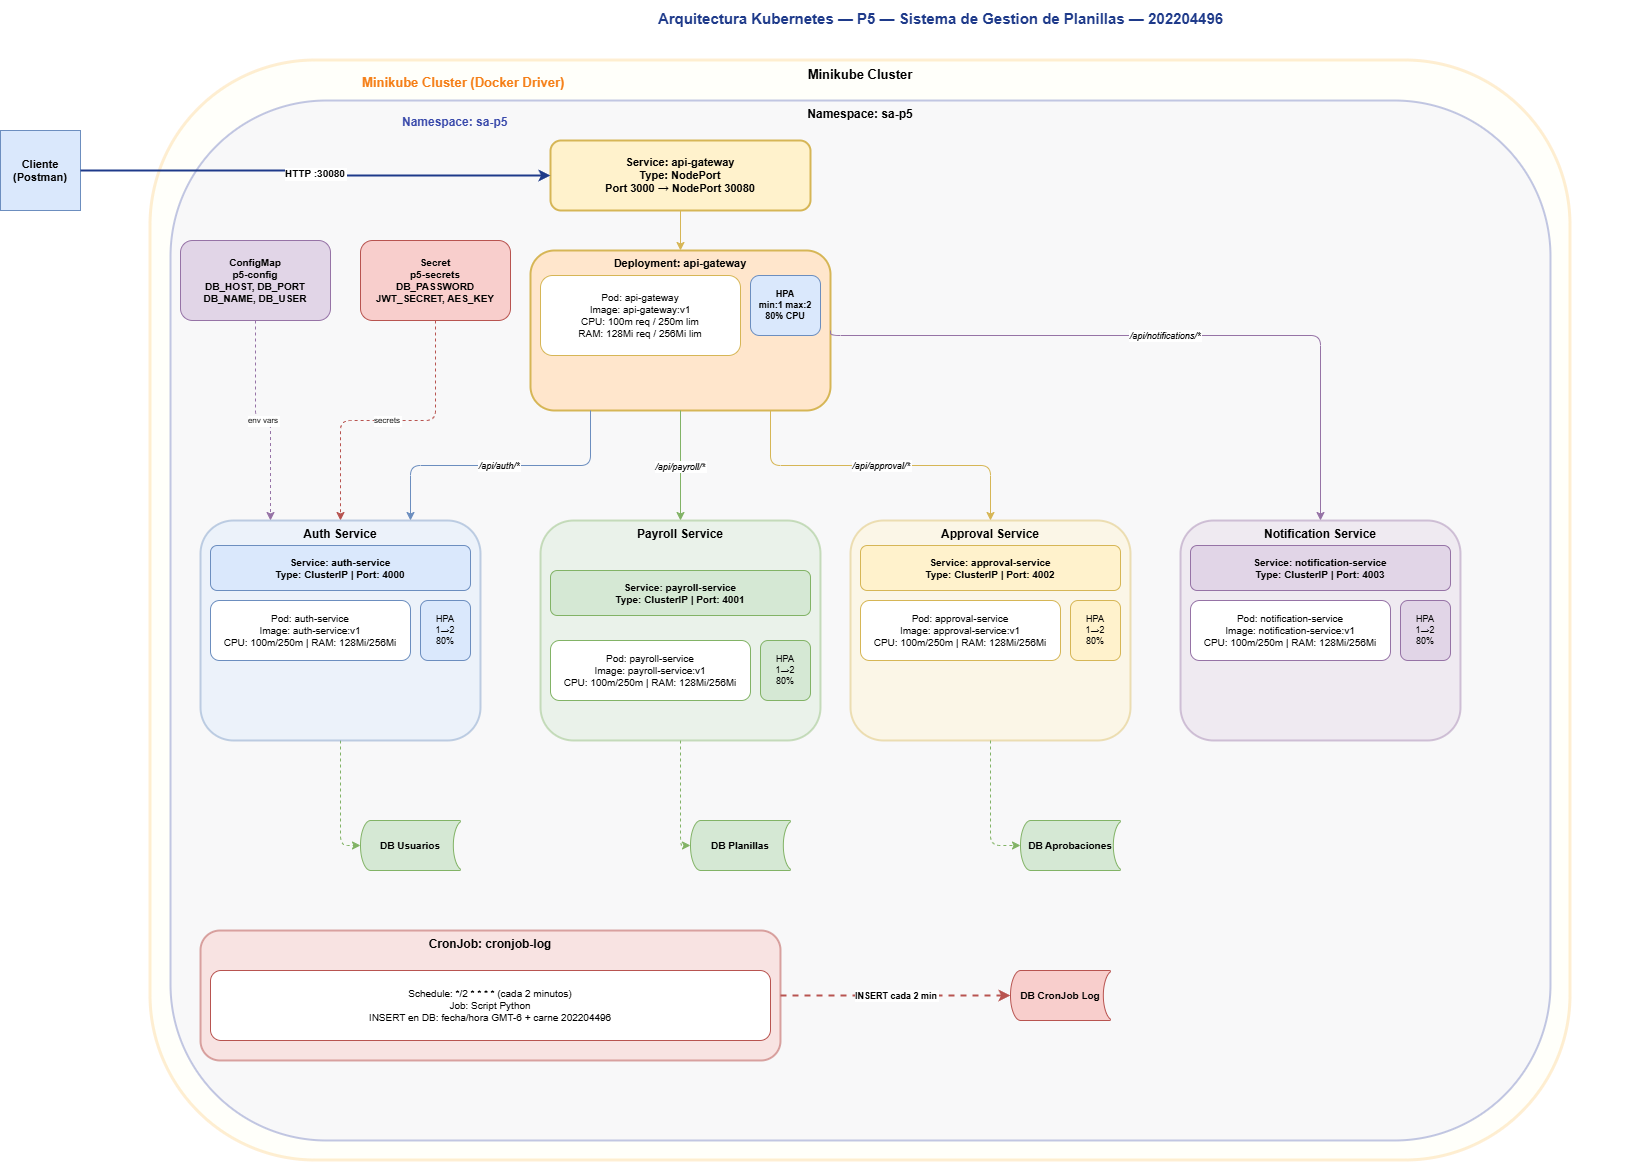

The diagram above was exported from draw.io. Its source (the exported page's mxGraphModel, read from the mxfile embedded in the PNG):
<mxGraphModel dx="1892" dy="1230" grid="1" gridSize="10" guides="1" tooltips="1" connect="1" arrows="1" fold="1" page="1" pageScale="1" pageWidth="1900" pageHeight="1300" math="0" shadow="0">
  <root>
    <mxCell id="0" />
    <mxCell id="1" parent="0" />
    <mxCell id="cluster" parent="1" style="rounded=1;whiteSpace=wrap;html=1;fillColor=#fffde7;strokeColor=#f9a825;strokeWidth=3;opacity=20;fontSize=13;fontStyle=1;verticalAlign=top;" value="Minikube Cluster" vertex="1">
      <mxGeometry height="1100" width="1420" x="160" y="80" as="geometry" />
    </mxCell>
    <mxCell id="namespace" parent="1" style="rounded=1;whiteSpace=wrap;html=1;fillColor=#e8eaf6;strokeColor=#3949ab;strokeWidth=2;opacity=30;fontSize=12;fontStyle=1;verticalAlign=top;" value="Namespace: sa-p5" vertex="1">
      <mxGeometry height="1040" width="1380" x="180" y="120" as="geometry" />
    </mxCell>
    <mxCell id="titulo" parent="1" style="text;html=1;strokeColor=none;fillColor=none;align=center;verticalAlign=middle;fontSize=15;fontStyle=1;fontColor=#1e3a8a;" value="Arquitectura Kubernetes — P5 — Sistema de Gestion de Planillas — 202204496" vertex="1">
      <mxGeometry height="35" width="1400" x="250" y="20" as="geometry" />
    </mxCell>
    <mxCell id="client" parent="1" style="shape=mxgraph.network.workstation;fillColor=#dae8fc;strokeColor=#6c8ebf;fontStyle=1;fontSize=11;" value="Cliente&#10;(Postman)" vertex="1">
      <mxGeometry height="80" width="80" x="10" y="150" as="geometry" />
    </mxCell>
    <mxCell id="db-auth" parent="1" style="shape=mxgraph.flowchart.stored_data;fillColor=#d5e8d4;strokeColor=#82b366;fontSize=10;fontStyle=1;" value="DB Usuarios" vertex="1">
      <mxGeometry height="50" width="100" x="370" y="840" as="geometry" />
    </mxCell>
    <mxCell id="db-payroll" parent="1" style="shape=mxgraph.flowchart.stored_data;fillColor=#d5e8d4;strokeColor=#82b366;fontSize=10;fontStyle=1;" value="DB Planillas" vertex="1">
      <mxGeometry height="50" width="100" x="700" y="840" as="geometry" />
    </mxCell>
    <mxCell id="db-approval" parent="1" style="shape=mxgraph.flowchart.stored_data;fillColor=#d5e8d4;strokeColor=#82b366;fontSize=10;fontStyle=1;" value="DB Aprobaciones" vertex="1">
      <mxGeometry height="50" width="100" x="1030" y="840" as="geometry" />
    </mxCell>
    <mxCell id="db-cronjob" parent="1" style="shape=mxgraph.flowchart.stored_data;fillColor=#f8cecc;strokeColor=#b85450;fontSize=10;fontStyle=1;" value="DB CronJob Log" vertex="1">
      <mxGeometry height="50" width="100" x="1020" y="990" as="geometry" />
    </mxCell>
    <mxCell id="cluster-lbl" parent="1" style="text;html=1;strokeColor=none;fillColor=none;align=left;fontSize=13;fontStyle=1;fontColor=#f57f17;" value="Minikube Cluster (Docker Driver)" vertex="1">
      <mxGeometry height="25" width="350" x="370" y="88" as="geometry" />
    </mxCell>
    <mxCell id="ns-lbl" parent="1" style="text;html=1;strokeColor=none;fillColor=none;align=left;fontSize=12;fontStyle=1;fontColor=#3949ab;" value="Namespace: sa-p5" vertex="1">
      <mxGeometry height="22" width="250" x="410" y="128" as="geometry" />
    </mxCell>
    <mxCell id="configmap" parent="1" style="rounded=1;whiteSpace=wrap;html=1;fillColor=#e1d5e7;strokeColor=#9673a6;fontSize=10;fontStyle=1;" value="ConfigMap&#10;p5-config&#10;DB_HOST, DB_PORT&#10;DB_NAME, DB_USER" vertex="1">
      <mxGeometry height="80" width="150" x="190" y="260" as="geometry" />
    </mxCell>
    <mxCell id="secret" parent="1" style="rounded=1;whiteSpace=wrap;html=1;fillColor=#f8cecc;strokeColor=#b85450;fontSize=10;fontStyle=1;" value="Secret&#10;p5-secrets&#10;DB_PASSWORD&#10;JWT_SECRET, AES_KEY" vertex="1">
      <mxGeometry height="80" width="150" x="370" y="260" as="geometry" />
    </mxCell>
    <mxCell id="gw-svc" parent="1" style="rounded=1;whiteSpace=wrap;html=1;fillColor=#fff2cc;strokeColor=#d6b656;strokeWidth=2;fontSize=11;fontStyle=1;" value="Service: api-gateway&#10;Type: NodePort&#10;Port 3000 → NodePort 30080" vertex="1">
      <mxGeometry height="70" width="260" x="560" y="160" as="geometry" />
    </mxCell>
    <mxCell id="gw-deploy" parent="1" style="rounded=1;whiteSpace=wrap;html=1;fillColor=#ffe6cc;strokeColor=#d6b656;strokeWidth=2;fontSize=11;fontStyle=1;verticalAlign=top;" value="Deployment: api-gateway" vertex="1">
      <mxGeometry height="160" width="300" x="540" y="270" as="geometry" />
    </mxCell>
    <mxCell id="gw-pod" parent="1" style="rounded=1;whiteSpace=wrap;html=1;fillColor=#ffffff;strokeColor=#d6b656;fontSize=10;" value="Pod: api-gateway&#10;Image: api-gateway:v1&#10;CPU: 100m req / 250m lim&#10;RAM: 128Mi req / 256Mi lim" vertex="1">
      <mxGeometry height="80" width="200" x="550" y="295" as="geometry" />
    </mxCell>
    <mxCell id="gw-hpa" parent="1" style="rounded=1;whiteSpace=wrap;html=1;fillColor=#dae8fc;strokeColor=#6c8ebf;fontSize=9;fontStyle=1;" value="HPA&#10;min:1 max:2&#10;80% CPU" vertex="1">
      <mxGeometry height="60" width="70" x="760" y="295" as="geometry" />
    </mxCell>
    <mxCell id="approval-bg" parent="1" style="rounded=1;whiteSpace=wrap;html=1;fillColor=#fff2cc;strokeColor=#d6b656;strokeWidth=2;opacity=40;fontSize=12;fontStyle=1;verticalAlign=top;" value="Approval Service" vertex="1">
      <mxGeometry height="220" width="280" x="860" y="540" as="geometry" />
    </mxCell>
    <mxCell id="approval-svc" parent="1" style="rounded=1;whiteSpace=wrap;html=1;fillColor=#fff2cc;strokeColor=#d6b656;fontSize=10;fontStyle=1;" value="Service: approval-service&#10;Type: ClusterIP | Port: 4002" vertex="1">
      <mxGeometry height="45" width="260" x="870" y="565" as="geometry" />
    </mxCell>
    <mxCell id="approval-pod" parent="1" style="rounded=1;whiteSpace=wrap;html=1;fillColor=#ffffff;strokeColor=#d6b656;fontSize=10;" value="Pod: approval-service&#10;Image: approval-service:v1&#10;CPU: 100m/250m | RAM: 128Mi/256Mi" vertex="1">
      <mxGeometry height="60" width="200" x="870" y="620" as="geometry" />
    </mxCell>
    <mxCell id="approval-hpa" parent="1" style="rounded=1;whiteSpace=wrap;html=1;fillColor=#fff2cc;strokeColor=#d6b656;fontSize=9;" value="HPA&#10;1→2&#10;80%" vertex="1">
      <mxGeometry height="60" width="50" x="1080" y="620" as="geometry" />
    </mxCell>
    <mxCell id="cronjob-bg" parent="1" style="rounded=1;whiteSpace=wrap;html=1;fillColor=#f8cecc;strokeColor=#b85450;strokeWidth=2;opacity=50;fontSize=12;fontStyle=1;verticalAlign=top;" value="CronJob: cronjob-log" vertex="1">
      <mxGeometry height="130" width="580" x="210" y="950" as="geometry" />
    </mxCell>
    <mxCell id="cronjob-detail" parent="1" style="rounded=1;whiteSpace=wrap;html=1;fillColor=#ffffff;strokeColor=#b85450;fontSize=10;" value="Schedule: */2 * * * *  (cada 2 minutos)&#10;Job: Script Python&#10;INSERT en DB: fecha/hora GMT-6 + carne 202204496" vertex="1">
      <mxGeometry height="70" width="560" x="220" y="990" as="geometry" />
    </mxCell>
    <mxCell id="e1" edge="1" parent="1" source="client" style="edgeStyle=orthogonalEdgeStyle;strokeColor=#1e3a8a;strokeWidth=2;fontStyle=1;fontSize=10;exitX=1;exitY=0.5;exitDx=0;exitDy=0;entryX=0;entryY=0.5;entryDx=0;entryDy=0;" target="gw-svc" value="HTTP :30080">
      <mxGeometry relative="1" as="geometry" />
    </mxCell>
    <mxCell id="e2" edge="1" parent="1" source="gw-svc" style="edgeStyle=orthogonalEdgeStyle;strokeColor=#d6b656;strokeWidth=1;exitX=0.5;exitY=1;exitDx=0;exitDy=0;entryX=0.5;entryY=0;entryDx=0;entryDy=0;" target="gw-deploy" value="">
      <mxGeometry relative="1" as="geometry" />
    </mxCell>
    <mxCell id="e3" edge="1" parent="1" source="gw-deploy" style="edgeStyle=orthogonalEdgeStyle;strokeColor=#6c8ebf;strokeWidth=1;fontSize=9;fontStyle=2;exitX=0.2;exitY=1;exitDx=0;exitDy=0;entryX=0.75;entryY=0;entryDx=0;entryDy=0;" target="auth-bg" value="/api/auth/*">
      <mxGeometry relative="1" as="geometry" />
    </mxCell>
    <mxCell id="e4" edge="1" parent="1" source="gw-deploy" style="edgeStyle=orthogonalEdgeStyle;strokeColor=#82b366;strokeWidth=1;fontSize=9;fontStyle=2;exitX=0.5;exitY=1;exitDx=0;exitDy=0;entryX=0.5;entryY=0;entryDx=0;entryDy=0;" target="payroll-bg" value="/api/payroll/*">
      <mxGeometry relative="1" as="geometry" />
    </mxCell>
    <mxCell id="e5" edge="1" parent="1" source="gw-deploy" style="edgeStyle=orthogonalEdgeStyle;strokeColor=#d6b656;strokeWidth=1;fontSize=9;fontStyle=2;exitX=0.8;exitY=1;exitDx=0;exitDy=0;entryX=0.5;entryY=0;entryDx=0;entryDy=0;" target="approval-bg" value="/api/approval/*">
      <mxGeometry relative="1" as="geometry">
        <mxPoint x="1000" y="490" as="targetPoint" />
      </mxGeometry>
    </mxCell>
    <mxCell id="e6" edge="1" parent="1" source="gw-deploy" style="edgeStyle=orthogonalEdgeStyle;strokeColor=#9673a6;strokeWidth=1;fontSize=9;fontStyle=2;exitX=1;exitY=0.5;exitDx=0;exitDy=0;entryX=0.5;entryY=0;entryDx=0;entryDy=0;" target="notif-bg" value="/api/notifications/*">
      <mxGeometry relative="1" as="geometry">
        <Array as="points">
          <mxPoint x="840" y="355" />
          <mxPoint x="1330" y="355" />
        </Array>
        <mxPoint x="1340" y="500" as="targetPoint" />
      </mxGeometry>
    </mxCell>
    <mxCell id="e7" edge="1" parent="1" source="auth-bg" style="edgeStyle=orthogonalEdgeStyle;strokeColor=#82b366;strokeWidth=1;dashed=1;exitX=0.5;exitY=1;exitDx=0;exitDy=0;entryX=0;entryY=0.5;entryDx=0;entryDy=0;" target="db-auth" value="">
      <mxGeometry relative="1" as="geometry" />
    </mxCell>
    <mxCell id="e8" edge="1" parent="1" source="payroll-bg" style="edgeStyle=orthogonalEdgeStyle;strokeColor=#82b366;strokeWidth=1;dashed=1;entryX=0;entryY=0.5;entryDx=0;entryDy=0;exitX=0.5;exitY=1;exitDx=0;exitDy=0;" target="db-payroll" value="">
      <mxGeometry relative="1" as="geometry" />
    </mxCell>
    <mxCell id="e9" edge="1" parent="1" source="approval-bg" style="edgeStyle=orthogonalEdgeStyle;strokeColor=#82b366;strokeWidth=1;dashed=1;exitX=0.5;exitY=1;exitDx=0;exitDy=0;entryX=0;entryY=0.5;entryDx=0;entryDy=0;" target="db-approval" value="">
      <mxGeometry relative="1" as="geometry" />
    </mxCell>
    <mxCell id="e10" edge="1" parent="1" source="cronjob-bg" style="edgeStyle=orthogonalEdgeStyle;strokeColor=#b85450;strokeWidth=2;dashed=1;fontSize=9;fontStyle=1;exitX=1;exitY=0.5;exitDx=0;exitDy=0;entryX=0;entryY=0.5;entryDx=0;entryDy=0;" target="db-cronjob" value="INSERT cada 2 min">
      <mxGeometry relative="1" as="geometry" />
    </mxCell>
    <mxCell id="e11" edge="1" parent="1" source="configmap" style="edgeStyle=orthogonalEdgeStyle;strokeColor=#9673a6;strokeWidth=1;dashed=1;fontSize=8;entryX=0.25;entryY=0;entryDx=0;entryDy=0;" target="auth-bg" value="env vars">
      <mxGeometry relative="1" as="geometry" />
    </mxCell>
    <mxCell id="e12" edge="1" parent="1" source="secret" style="edgeStyle=orthogonalEdgeStyle;strokeColor=#b85450;strokeWidth=1;dashed=1;fontSize=8;" target="auth-bg" value="secrets">
      <mxGeometry relative="1" as="geometry" />
    </mxCell>
    <mxCell id="OAK5a3tcpThDxDrQJ474-1" connectable="0" parent="1" style="group" value="" vertex="1">
      <mxGeometry height="220" width="280" x="550" y="540" as="geometry" />
    </mxCell>
    <mxCell id="payroll-bg" parent="OAK5a3tcpThDxDrQJ474-1" style="rounded=1;whiteSpace=wrap;html=1;fillColor=#d5e8d4;strokeColor=#82b366;strokeWidth=2;opacity=40;fontSize=12;fontStyle=1;verticalAlign=top;" value="Payroll Service" vertex="1">
      <mxGeometry height="220" width="280" as="geometry" />
    </mxCell>
    <mxCell id="payroll-svc" parent="OAK5a3tcpThDxDrQJ474-1" style="rounded=1;whiteSpace=wrap;html=1;fillColor=#d5e8d4;strokeColor=#82b366;fontSize=10;fontStyle=1;" value="Service: payroll-service&#10;Type: ClusterIP | Port: 4001" vertex="1">
      <mxGeometry height="45" width="260" x="10" y="50" as="geometry" />
    </mxCell>
    <mxCell id="payroll-pod" parent="OAK5a3tcpThDxDrQJ474-1" style="rounded=1;whiteSpace=wrap;html=1;fillColor=#ffffff;strokeColor=#82b366;fontSize=10;" value="Pod: payroll-service&#10;Image: payroll-service:v1&#10;CPU: 100m/250m | RAM: 128Mi/256Mi" vertex="1">
      <mxGeometry height="60" width="200" x="10" y="120" as="geometry" />
    </mxCell>
    <mxCell id="payroll-hpa" parent="OAK5a3tcpThDxDrQJ474-1" style="rounded=1;whiteSpace=wrap;html=1;fillColor=#d5e8d4;strokeColor=#82b366;fontSize=9;" value="HPA&#10;1→2&#10;80%" vertex="1">
      <mxGeometry height="60" width="50" x="220" y="120" as="geometry" />
    </mxCell>
    <mxCell id="OAK5a3tcpThDxDrQJ474-2" connectable="0" parent="1" style="group" value="" vertex="1">
      <mxGeometry height="220" width="280" x="210" y="540" as="geometry" />
    </mxCell>
    <mxCell id="auth-bg" parent="OAK5a3tcpThDxDrQJ474-2" style="rounded=1;whiteSpace=wrap;html=1;fillColor=#dae8fc;strokeColor=#6c8ebf;strokeWidth=2;opacity=40;fontSize=12;fontStyle=1;verticalAlign=top;" value="Auth Service" vertex="1">
      <mxGeometry height="220" width="280" as="geometry" />
    </mxCell>
    <mxCell id="auth-svc" parent="OAK5a3tcpThDxDrQJ474-2" style="rounded=1;whiteSpace=wrap;html=1;fillColor=#dae8fc;strokeColor=#6c8ebf;fontSize=10;fontStyle=1;" value="Service: auth-service&#10;Type: ClusterIP | Port: 4000" vertex="1">
      <mxGeometry height="45" width="260" x="10" y="25" as="geometry" />
    </mxCell>
    <mxCell id="auth-pod" parent="OAK5a3tcpThDxDrQJ474-2" style="rounded=1;whiteSpace=wrap;html=1;fillColor=#ffffff;strokeColor=#6c8ebf;fontSize=10;" value="Pod: auth-service&#10;Image: auth-service:v1&#10;CPU: 100m/250m | RAM: 128Mi/256Mi" vertex="1">
      <mxGeometry height="60" width="200" x="10" y="80" as="geometry" />
    </mxCell>
    <mxCell id="auth-hpa" parent="OAK5a3tcpThDxDrQJ474-2" style="rounded=1;whiteSpace=wrap;html=1;fillColor=#dae8fc;strokeColor=#6c8ebf;fontSize=9;" value="HPA&#10;1→2&#10;80%" vertex="1">
      <mxGeometry height="60" width="50" x="220" y="80" as="geometry" />
    </mxCell>
    <mxCell id="OAK5a3tcpThDxDrQJ474-3" connectable="0" parent="1" style="group" value="" vertex="1">
      <mxGeometry height="220" width="280" x="1190" y="540" as="geometry" />
    </mxCell>
    <mxCell id="notif-bg" parent="OAK5a3tcpThDxDrQJ474-3" style="rounded=1;whiteSpace=wrap;html=1;fillColor=#e1d5e7;strokeColor=#9673a6;strokeWidth=2;opacity=40;fontSize=12;fontStyle=1;verticalAlign=top;" value="Notification Service" vertex="1">
      <mxGeometry height="220" width="280" as="geometry" />
    </mxCell>
    <mxCell id="notif-svc" parent="OAK5a3tcpThDxDrQJ474-3" style="rounded=1;whiteSpace=wrap;html=1;fillColor=#e1d5e7;strokeColor=#9673a6;fontSize=10;fontStyle=1;" value="Service: notification-service&#10;Type: ClusterIP | Port: 4003" vertex="1">
      <mxGeometry height="45" width="260" x="10" y="25" as="geometry" />
    </mxCell>
    <mxCell id="notif-pod" parent="OAK5a3tcpThDxDrQJ474-3" style="rounded=1;whiteSpace=wrap;html=1;fillColor=#ffffff;strokeColor=#9673a6;fontSize=10;" value="Pod: notification-service&#10;Image: notification-service:v1&#10;CPU: 100m/250m | RAM: 128Mi/256Mi" vertex="1">
      <mxGeometry height="60" width="200" x="10" y="80" as="geometry" />
    </mxCell>
    <mxCell id="notif-hpa" parent="OAK5a3tcpThDxDrQJ474-3" style="rounded=1;whiteSpace=wrap;html=1;fillColor=#e1d5e7;strokeColor=#9673a6;fontSize=9;" value="HPA&#10;1→2&#10;80%" vertex="1">
      <mxGeometry height="60" width="50" x="220" y="80" as="geometry" />
    </mxCell>
  </root>
</mxGraphModel>